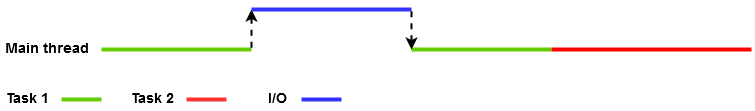

The diagram above was exported from draw.io. Its source (the exported page's mxGraphModel, read from the mxfile embedded in the PNG):
<mxGraphModel dx="1434" dy="914" grid="1" gridSize="10" guides="1" tooltips="1" connect="1" arrows="1" fold="1" page="1" pageScale="1" pageWidth="826" pageHeight="1169" background="#ffffff" math="0" shadow="0">
  <root>
    <mxCell id="0" />
    <mxCell id="1" parent="0" />
    <mxCell id="2" value="" style="line;html=1;fontSize=14;strokeColor=#66CC00;" vertex="1" parent="1">
      <mxGeometry x="110" y="110" width="150" height="10" as="geometry" />
    </mxCell>
    <mxCell id="3" value="Main thread&lt;br&gt;" style="text;html=1;strokeColor=none;fillColor=none;align=center;verticalAlign=middle;whiteSpace=wrap;overflow=hidden;fontSize=14;fontStyle=1" vertex="1" parent="1">
      <mxGeometry x="10" y="105" width="90" height="20" as="geometry" />
    </mxCell>
    <mxCell id="4" value="" style="endArrow=none;dashed=1;html=1;strokeWidth=2;fontSize=14;startArrow=classic;startFill=1;strokeColor=#000000;exitX=0;exitY=0.5;exitPerimeter=0;" edge="1" parent="1" source="7">
      <mxGeometry width="50" height="50" relative="1" as="geometry">
        <mxPoint x="260" y="80" as="sourcePoint" />
        <mxPoint x="260" y="115" as="targetPoint" />
      </mxGeometry>
    </mxCell>
    <mxCell id="7" value="" style="line;html=1;strokeColor=#3333FF;fontSize=14;" vertex="1" parent="1">
      <mxGeometry x="260" y="70" width="160" height="10" as="geometry" />
    </mxCell>
    <mxCell id="8" value="" style="line;html=1;fontSize=14;strokeColor=#66CC00;" vertex="1" parent="1">
      <mxGeometry x="420" y="110" width="140" height="10" as="geometry" />
    </mxCell>
    <mxCell id="9" value="" style="endArrow=none;dashed=1;html=1;strokeColor=#000000;strokeWidth=2;fontSize=14;startArrow=classic;startFill=1;exitX=0;exitY=0.5;exitPerimeter=0;" edge="1" parent="1" source="8">
      <mxGeometry width="50" height="50" relative="1" as="geometry">
        <mxPoint x="420" y="110" as="sourcePoint" />
        <mxPoint x="420" y="75" as="targetPoint" />
      </mxGeometry>
    </mxCell>
    <mxCell id="10" style="edgeStyle=orthogonalEdgeStyle;rounded=0;html=1;exitX=0;exitY=0.5;exitPerimeter=0;entryX=0;entryY=0.5;entryPerimeter=0;startArrow=classic;startFill=1;jettySize=auto;orthogonalLoop=1;strokeColor=#000000;strokeWidth=2;fontSize=14;" edge="1" parent="1" source="8" target="8">
      <mxGeometry relative="1" as="geometry" />
    </mxCell>
    <mxCell id="12" value="" style="line;html=1;strokeColor=#FF0000;fontSize=14;" vertex="1" parent="1">
      <mxGeometry x="560" y="110" width="200" height="10" as="geometry" />
    </mxCell>
    <mxCell id="13" value="" style="line;html=1;fontSize=14;strokeColor=#66CC00;" vertex="1" parent="1">
      <mxGeometry x="70" y="160" width="40" height="10" as="geometry" />
    </mxCell>
    <mxCell id="14" value="" style="line;html=1;fontSize=14;strokeColor=#FF3333;" vertex="1" parent="1">
      <mxGeometry x="195" y="160" width="40" height="10" as="geometry" />
    </mxCell>
    <mxCell id="15" value="Task 1&lt;br&gt;" style="text;html=1;strokeColor=none;fillColor=none;align=center;verticalAlign=middle;whiteSpace=wrap;overflow=hidden;fontSize=14;fontStyle=1" vertex="1" parent="1">
      <mxGeometry x="10" y="155" width="50" height="20" as="geometry" />
    </mxCell>
    <mxCell id="16" value="Task 2&lt;br&gt;" style="text;html=1;strokeColor=none;fillColor=none;align=center;verticalAlign=middle;whiteSpace=wrap;overflow=hidden;fontSize=14;fontStyle=1" vertex="1" parent="1">
      <mxGeometry x="135" y="155" width="50" height="20" as="geometry" />
    </mxCell>
    <mxCell id="17" value="I/O" style="text;html=1;strokeColor=none;fillColor=none;align=center;verticalAlign=middle;whiteSpace=wrap;overflow=hidden;fontSize=14;fontStyle=1" vertex="1" parent="1">
      <mxGeometry x="260" y="155" width="50" height="20" as="geometry" />
    </mxCell>
    <mxCell id="18" value="" style="line;html=1;fontSize=14;strokeColor=#3333FF;" vertex="1" parent="1">
      <mxGeometry x="310" y="160" width="40" height="10" as="geometry" />
    </mxCell>
  </root>
</mxGraphModel>